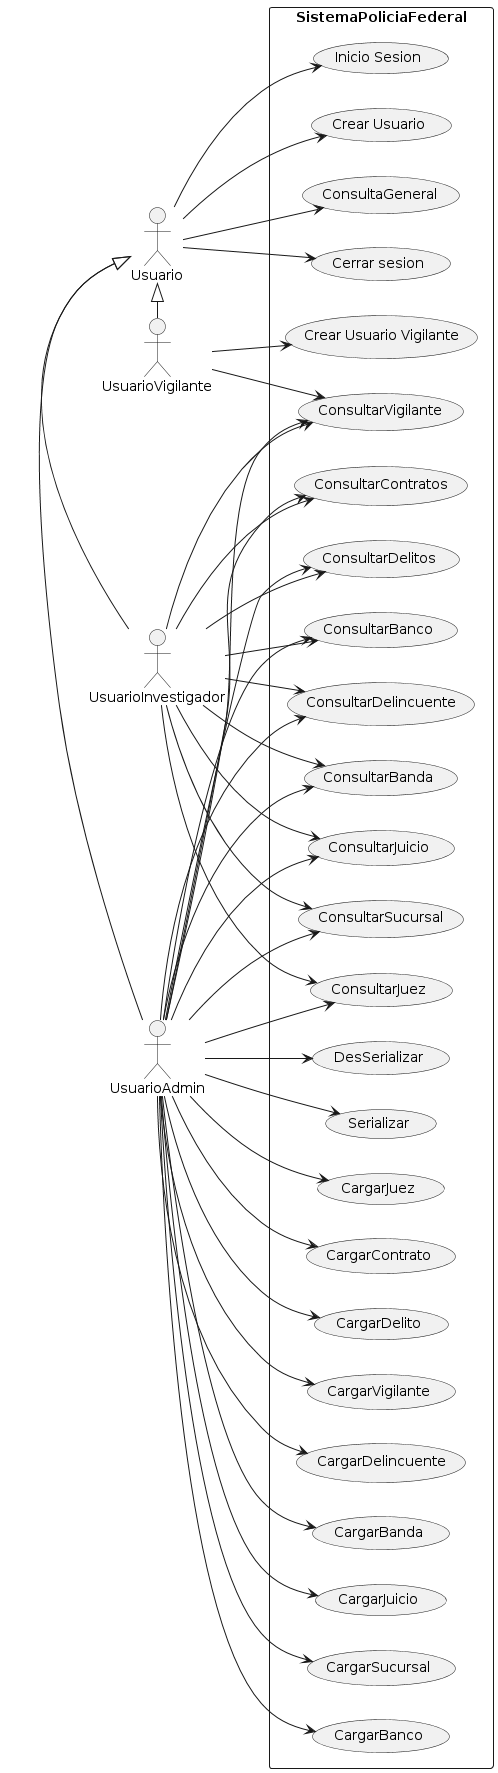

The diagram above was rendered by PlantUML. Its source (embedded in the PNG):
@startuml
left to right direction
actor Usuario as user
actor UsuarioAdmin as userAdm
actor UsuarioVigilante as userVig
actor UsuarioInvestigador as userInv


rectangle  SistemaPoliciaFederal {
usecase "Crear Usuario" as UC0
usecase "Crear Usuario Vigilante" as UC24
usecase "Inicio Sesion" as UC1
usecase "Cerrar sesion" as UC2
usecase "ConsultaGeneral" as UC3
usecase "Serializar" as UC4
usecase "DesSerializar" as UC5
usecase "CargarBanco" as UC6
usecase "CargarSucursal" as UC7
usecase "CargarJuicio" as UC8
usecase "CargarBanda" as UC9
usecase "CargarDelincuente" as UC10
usecase "CargarVigilante" as UC11
usecase "CargarDelito" as UC12
usecase "CargarContrato" as UC13
usecase "CargarJuez" as UC14
usecase "ConsultarBanco" as UC15
usecase "ConsultarSucursal" as UC16
usecase "ConsultarJuicio" as UC17
usecase "ConsultarBanda" as UC18
usecase "ConsultarDelincuente" as UC19
usecase "ConsultarVigilante" as UC20
usecase "ConsultarDelitos" as UC21 
usecase "ConsultarContratos" as UC22
usecase "ConsultarJuez" as UC23
  

user --> UC0
user --> UC1
user --> UC2
user --> UC3

user  <|- userAdm
user  <|- userVig
user  <|- userInv

userInv--> UC15
userInv--> UC16
userInv--> UC17
userInv--> UC18
userInv--> UC19
userInv--> UC20
userInv--> UC21
userInv--> UC22
userInv--> UC23

userVig-->UC20
userVig-->UC24

userAdm -->UC4
userAdm -->UC5
userAdm -->UC6
userAdm -->UC7
userAdm -->UC8
userAdm -->UC9
userAdm -->UC10
userAdm -->UC11
userAdm -->UC12
userAdm -->UC13
userAdm -->UC14
userAdm --> UC15
userAdm --> UC16
userAdm --> UC17
userAdm --> UC18
userAdm --> UC19
userAdm --> UC20
userAdm --> UC21
userAdm --> UC22
userAdm --> UC23

}
@enduml